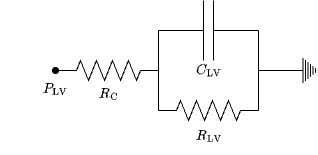

The diagram above was exported from draw.io. Its source (the exported page's mxGraphModel, read from the mxfile embedded in the PNG):
<mxGraphModel dx="479" dy="346" grid="1" gridSize="10" guides="1" tooltips="1" connect="1" arrows="1" fold="1" page="1" pageScale="1" pageWidth="3300" pageHeight="4681" math="1" shadow="0">
  <root>
    <mxCell id="0" />
    <mxCell id="1" parent="0" />
    <mxCell id="2" value="" style="pointerEvents=1;verticalLabelPosition=bottom;shadow=0;dashed=0;align=center;html=1;verticalAlign=top;shape=mxgraph.electrical.resistors.resistor_2;" vertex="1" parent="1">
      <mxGeometry x="280" y="230" width="100" height="20" as="geometry" />
    </mxCell>
    <mxCell id="3" value="" style="pointerEvents=1;verticalLabelPosition=bottom;shadow=0;dashed=0;align=center;html=1;verticalAlign=top;shape=mxgraph.electrical.resistors.resistor_2;" vertex="1" parent="1">
      <mxGeometry x="180" y="190" width="100" height="20" as="geometry" />
    </mxCell>
    <mxCell id="4" value="" style="pointerEvents=1;verticalLabelPosition=bottom;shadow=0;dashed=0;align=center;html=1;verticalAlign=top;shape=mxgraph.electrical.capacitors.capacitor_1;" vertex="1" parent="1">
      <mxGeometry x="280" y="130" width="100" height="60" as="geometry" />
    </mxCell>
    <mxCell id="5" value="" style="endArrow=none;html=1;exitX=0;exitY=0.5;exitDx=0;exitDy=0;exitPerimeter=0;entryX=0;entryY=0.5;entryDx=0;entryDy=0;entryPerimeter=0;" edge="1" parent="1" source="4" target="2">
      <mxGeometry width="50" height="50" relative="1" as="geometry">
        <mxPoint x="340" y="260" as="sourcePoint" />
        <mxPoint x="390" y="210" as="targetPoint" />
      </mxGeometry>
    </mxCell>
    <mxCell id="6" value="" style="endArrow=none;html=1;entryX=1;entryY=0.5;entryDx=0;entryDy=0;entryPerimeter=0;exitX=1;exitY=0.5;exitDx=0;exitDy=0;exitPerimeter=0;" edge="1" parent="1" source="2" target="4">
      <mxGeometry width="50" height="50" relative="1" as="geometry">
        <mxPoint x="340" y="260" as="sourcePoint" />
        <mxPoint x="390" y="210" as="targetPoint" />
      </mxGeometry>
    </mxCell>
    <mxCell id="7" value="" style="endArrow=none;html=1;" edge="1" parent="1">
      <mxGeometry width="50" height="50" relative="1" as="geometry">
        <mxPoint x="380" y="200" as="sourcePoint" />
        <mxPoint x="420" y="200" as="targetPoint" />
      </mxGeometry>
    </mxCell>
    <mxCell id="8" value="" style="pointerEvents=1;verticalLabelPosition=bottom;shadow=0;dashed=0;align=center;html=1;verticalAlign=top;shape=mxgraph.electrical.signal_sources.protective_earth;rotation=-90;" vertex="1" parent="1">
      <mxGeometry x="417" y="190" width="25" height="20" as="geometry" />
    </mxCell>
    <mxCell id="9" value="$$C_\text{LV}$$" style="text;html=1;align=center;verticalAlign=middle;resizable=0;points=[];autosize=1;strokeColor=none;fillColor=none;" vertex="1" parent="1">
      <mxGeometry x="275" y="185" width="110" height="30" as="geometry" />
    </mxCell>
    <mxCell id="10" value="$$R_\text{LV}$$" style="text;html=1;align=center;verticalAlign=middle;resizable=0;points=[];autosize=1;strokeColor=none;fillColor=none;" vertex="1" parent="1">
      <mxGeometry x="275" y="250" width="110" height="30" as="geometry" />
    </mxCell>
    <mxCell id="11" value="$$R_\text{C}$$" style="text;html=1;align=center;verticalAlign=middle;resizable=0;points=[];autosize=1;strokeColor=none;fillColor=none;" vertex="1" parent="1">
      <mxGeometry x="180" y="208" width="100" height="30" as="geometry" />
    </mxCell>
    <mxCell id="12" value="" style="ellipse;whiteSpace=wrap;html=1;aspect=fixed;fillColor=#000000;" vertex="1" parent="1">
      <mxGeometry x="174" y="197" width="6" height="6" as="geometry" />
    </mxCell>
    <mxCell id="13" value="$$P_\text{LV}$$" style="text;html=1;align=center;verticalAlign=middle;resizable=0;points=[];autosize=1;strokeColor=none;fillColor=none;" vertex="1" parent="1">
      <mxGeometry x="122" y="203" width="110" height="30" as="geometry" />
    </mxCell>
  </root>
</mxGraphModel>